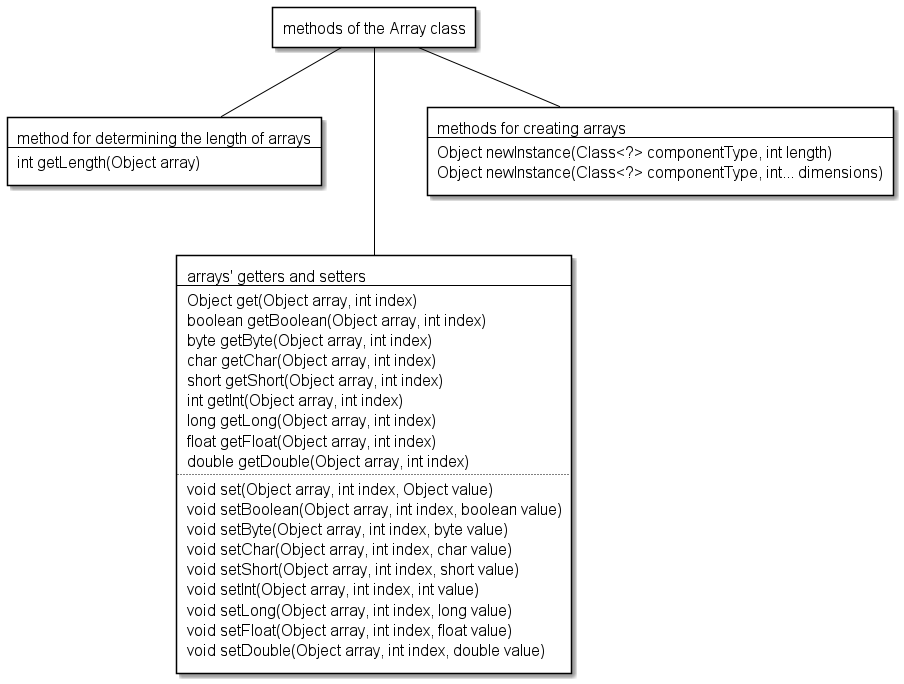

The diagram above was rendered by PlantUML. Its source (embedded in the PNG):
@startuml

skinparam RectangleBackgroundColor white
skinparam RectangleBorderColor black
skinparam RectangleFontName Source Sans Pro
skinparam RectangleFontSize 16
skinparam ArrowColor black

rectangle class [
methods of the Array class
]

rectangle methods1 [
method for determining the length of arrays
--
int getLength(Object array)
]

rectangle methods2 [
arrays' getters and setters
--
Object get(Object array, int index)
boolean getBoolean(Object array, int index)
byte getByte(Object array, int index)
char getChar(Object array, int index)
short getShort(Object array, int index)
int getInt(Object array, int index)
long getLong(Object array, int index)
float getFloat(Object array, int index)
double getDouble(Object array, int index)
..
void set(Object array, int index, Object value)
void setBoolean(Object array, int index, boolean value)
void setByte(Object array, int index, byte value)
void setChar(Object array, int index, char value)
void setShort(Object array, int index, short value)
void setInt(Object array, int index, int value)
void setLong(Object array, int index, long value)
void setFloat(Object array, int index, float value)
void setDouble(Object array, int index, double value)
]

rectangle methods3 [
methods for creating arrays
--
Object newInstance(Class<?> componentType, int length)
Object newInstance(Class<?> componentType, int... dimensions)
]

class -down- methods1
class -down-- methods2
class -down- methods3

@enduml